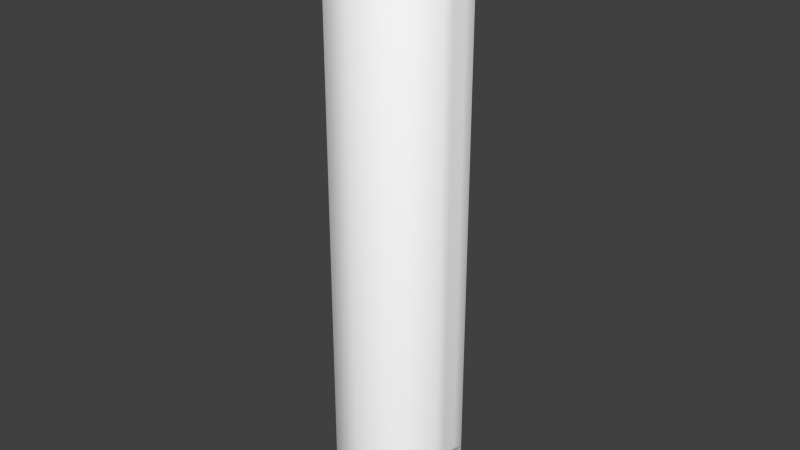 # Source: Torre_v2_textura_.blend  (saved by Blender 2.74.0; exported with 4.5.12 LTS)
import bpy
from mathutils import Matrix  # noqa: F401  (used for matrix-valued properties, if any)

bpy.ops.wm.read_factory_settings(use_empty=True)
scene = bpy.context.scene
scene.name = 'Scene'

# ---- collections
col_collection_1 = bpy.data.collections.new('Collection 1'); scene.collection.children.link(col_collection_1)

# ---- materials (node trees are filled in below, after node groups)
mat_torre = bpy.data.materials.new('torre')
mat_torre.alpha_threshold = 0.0
mat_torre.use_transparent_shadow = False
mat_torre.diffuse_color = (1.0, 1.0, 1.0, 1.0)
mat_torre.roughness = 0.5
mat_torre.specular_intensity = 0.0

# ---- material node trees

# ---- world
world_world = bpy.data.worlds.new('World'); scene.world = world_world
world_world.color = (0.05088, 0.05088, 0.05088)
world_world.use_sun_shadow = False
world_world.sun_shadow_jitter_overblur = 0.0
world_world.cycles.sampling_method = 'MANUAL'
world_world.cycles.sample_map_resolution = 256

# ---- meshes
me_cylinder_003 = bpy.data.meshes.new('Cylinder.003')
me_cylinder_003.from_pydata([(0.5878, 0.809, 0.0006628), (0.5878, 0.809, 8.381), (0.9511, 0.309, 0.0006628), (0.9511, 0.309, 8.381), (0.9511, -0.309, 0.0006628), (0.9511, -0.309, 8.381), (0.5878, -0.809, 0.0006628), (0.5878, -0.809, 8.381), (0.5086, 0.6911, 8.748), (0.819, 0.264, 8.748), (0.819, -0.264, 8.748), (0.5086, -0.6911, 8.748), (0.3871, 0.526, 9.006), (0.6233, 0.2009, 9.006), (0.6233, -0.2009, 9.006), (0.3871, -0.526, 9.006), (0.2313, 0.3142, 9.163), (0.3724, 0.12, 9.163), (0.3724, -0.12, 9.163), (0.2313, -0.3142, 9.163), (0.1306, 0.1775, 9.193), (0.2104, 0.06781, 9.193), (0.2104, -0.06781, 9.193), (0.1306, -0.1775, 9.193), (0.0607, 0.08248, 9.199), (0.09773, 0.0315, 9.199), (0.09773, -0.0315, 9.199), (0.0607, -0.08248, 9.199), (2.659e-09, 1.0, 0.0006628), (2.659e-09, 1.0, 8.381), (-0.5878, 0.809, 0.0006628), (-0.5878, 0.809, 8.381), (-0.9511, 0.309, 0.0006628), (-0.9511, 0.309, 8.381), (-0.9511, -0.309, 0.0006628), (-0.9511, -0.309, 8.381), (-0.5878, -0.809, 0.0006628), (-0.5878, -0.809, 8.381), (2.659e-09, -1.0, 0.0006628), (2.659e-09, -1.0, 8.381), (-0.5086, 0.6911, 8.748), (2.659e-09, 0.8543, 8.748), (-0.819, 0.264, 8.748), (-0.819, -0.264, 8.748), (-0.5086, -0.6911, 8.748), (2.659e-09, -0.8543, 8.748), (-0.3871, 0.526, 9.006), (2.659e-09, 0.6502, 9.006), (-0.6233, 0.2009, 9.006), (-0.6233, -0.2009, 9.006), (-0.3871, -0.526, 9.006), (2.659e-09, -0.6502, 9.006), (-0.2313, 0.3142, 9.163), (2.659e-09, 0.3884, 9.163), (-0.3724, 0.12, 9.163), (-0.3724, -0.12, 9.163), (-0.2313, -0.3142, 9.163), (2.659e-09, -0.3884, 9.163), (-0.1306, 0.1775, 9.193), (2.659e-09, 0.2194, 9.193), (-0.2104, 0.06781, 9.193), (-0.2104, -0.06781, 9.193), (-0.1306, -0.1775, 9.193), (2.659e-09, -0.2194, 9.193), (-0.0607, 0.08248, 9.199), (2.659e-09, 0.1019, 9.199), (-0.09773, 0.0315, 9.199), (-0.09773, -0.0315, 9.199), (-0.0607, -0.08248, 9.199), (2.659e-09, -0.1019, 9.199), (2.659e-09, 1.0, 1.035), (0.5878, 0.809, 1.035), (0.9511, 0.309, 1.035), (0.9511, -0.309, 1.035), (0.5878, -0.809, 1.035), (2.659e-09, -1.0, 1.035), (-0.5878, 0.809, 1.035), (-0.9511, 0.309, 1.035), (-0.9511, -0.309, 1.035), (-0.5878, -0.809, 1.035), (0.09773, -0.0095, 9.199), (0.2104, -0.02442, 9.193), (0.3724, -0.04589, 9.163), (0.6233, -0.07914, 9.006), (0.819, -0.1051, 8.748), (0.9511, -0.1236, 8.381), (0.9511, -0.1236, 1.035), (0.9511, -0.2412, 0.0006628), (0.2104, 0.02442, 9.193), (0.3724, 0.04589, 9.163), (0.6233, 0.07914, 9.006), (0.819, 0.1051, 8.748), (0.9511, 0.1236, 8.381), (0.09773, 0.0095, 9.199), (0.9511, 0.1236, 1.035), (0.9511, 0.2337, 0.0006628), (0.5878, 0.809, 0.9852), (0.9511, 0.309, 0.9852), (0.9511, -0.309, 0.9852), (0.5878, -0.809, 0.9852), (2.659e-09, -1.0, 0.9852), (-0.5878, 0.809, 0.9852), (-0.9511, 0.309, 0.9852), (-0.9511, -0.309, 0.9852), (-0.5878, -0.809, 0.9852), (2.659e-09, 1.0, 0.9852), (0.9511, -0.1931, 0.9852), (0.9511, 0.1931, 0.9852), (0.5878, 0.809, 0.9229), (0.9511, 0.309, 0.9229), (0.9511, -0.309, 0.9229), (0.5878, -0.809, 0.9229), (2.659e-09, -1.0, 0.9229), (-0.5878, 0.809, 0.9229), (-0.9511, 0.309, 0.9229), (-0.9511, -0.309, 0.9229), (-0.5878, -0.809, 0.9229), (0.9511, -0.22, 0.9229), (0.9511, 0.22, 0.9229), (2.659e-09, 1.0, 0.9229), (0.5878, 0.809, 0.02792), (0.9511, 0.309, 0.02792), (0.9511, -0.309, 0.02792), (0.5878, -0.809, 0.02792), (2.659e-09, -1.0, 0.02792), (-0.5878, 0.809, 0.02792), (-0.9511, 0.309, 0.02792), (-0.9511, -0.309, 0.02792), (-0.5878, -0.809, 0.02792), (0.9511, -0.2405, 0.02792), (0.9511, 0.2333, 0.02792), (2.659e-09, 1.0, 0.02792), (0.8417, -0.1236, 1.035), (0.8417, 0.1236, 1.035), (0.8417, -0.1931, 0.9852), (0.8417, 0.1931, 0.9852), (0.8417, -0.22, 0.9229), (0.8417, 0.22, 0.9229), (0.8417, -0.2405, 0.04184), (0.8417, 0.2333, 0.04184), (2.659e-09, 1.0, 1.106), (0.5878, 0.809, 1.106), (0.9511, 0.309, 1.106), (0.9511, -0.309, 1.106), (0.5878, -0.809, 1.106), (2.659e-09, -1.0, 1.106), (-0.5878, 0.809, 1.106), (-0.9511, 0.309, 1.106), (-0.9511, -0.309, 1.106), (-0.5878, -0.809, 1.106), (0.9511, -0.1236, 1.106), (0.9511, 0.1236, 1.106)], [], [(140, 29, 1, 141), (141, 1, 3, 142), (143, 5, 7, 144), (144, 7, 39, 145), (39, 7, 11, 45), (7, 5, 10, 11), (3, 1, 8, 9), (1, 29, 41, 8), (45, 11, 15, 51), (11, 10, 14, 15), (9, 8, 12, 13), (8, 41, 47, 12), (51, 15, 19, 57), (15, 14, 18, 19), (13, 12, 16, 17), (12, 47, 53, 16), (57, 19, 23, 63), (19, 18, 22, 23), (17, 16, 20, 21), (16, 53, 59, 20), (63, 23, 27, 69), (23, 22, 26, 27), (21, 20, 24, 25), (20, 59, 65, 24), (140, 146, 31, 29), (146, 147, 33, 31), (147, 148, 35, 33), (148, 149, 37, 35), (149, 145, 39, 37), (39, 45, 44, 37), (37, 44, 43, 35), (35, 43, 42, 33), (33, 42, 40, 31), (31, 40, 41, 29), (45, 51, 50, 44), (44, 50, 49, 43), (43, 49, 48, 42), (42, 48, 46, 40), (40, 46, 47, 41), (51, 57, 56, 50), (50, 56, 55, 49), (49, 55, 54, 48), (48, 54, 52, 46), (46, 52, 53, 47), (57, 63, 62, 56), (56, 62, 61, 55), (55, 61, 60, 54), (54, 60, 58, 52), (52, 58, 59, 53), (63, 69, 68, 62), (62, 68, 67, 61), (61, 67, 66, 60), (60, 66, 64, 58), (58, 64, 65, 59), (64, 66, 67, 68, 69, 65), (104, 100, 75, 79), (103, 104, 79, 78), (102, 103, 78, 77), (101, 102, 77, 76), (105, 101, 76, 70), (99, 74, 75, 100), (98, 73, 74, 99), (96, 71, 72, 97), (105, 70, 71, 96), (24, 65, 69, 27, 26, 80, 93, 25), (93, 88, 21, 25), (88, 89, 17, 21), (89, 90, 13, 17), (90, 91, 9, 13), (91, 92, 3, 9), (150, 85, 5, 143), (106, 86, 73, 98), (0, 2, 95, 87, 4, 6, 38, 36, 34, 32, 30, 28), (117, 129, 138, 136), (151, 92, 85, 150), (10, 5, 85, 84), (14, 10, 84, 83), (18, 14, 83, 82), (22, 18, 82, 81), (26, 22, 81, 80), (142, 3, 92, 151), (97, 72, 94, 107), (84, 85, 92, 91), (83, 84, 91, 90), (82, 83, 90, 89), (81, 82, 89, 88), (80, 81, 88, 93), (109, 97, 107, 118), (130, 118, 137, 139), (117, 106, 98, 110), (119, 105, 96, 108), (108, 96, 97, 109), (110, 98, 99, 111), (111, 99, 100, 112), (119, 113, 101, 105), (113, 114, 102, 101), (114, 115, 103, 102), (115, 116, 104, 103), (116, 112, 100, 104), (128, 124, 112, 116), (127, 128, 116, 115), (126, 127, 115, 114), (125, 126, 114, 113), (131, 125, 113, 119), (123, 111, 112, 124), (122, 110, 111, 123), (120, 108, 109, 121), (131, 119, 108, 120), (129, 117, 110, 122), (129, 130, 139, 138), (121, 109, 118, 130), (2, 121, 130, 95), (95, 130, 129, 87), (87, 129, 122, 4), (28, 131, 120, 0), (0, 120, 121, 2), (4, 122, 123, 6), (6, 123, 124, 38), (28, 30, 125, 131), (30, 32, 126, 125), (32, 34, 127, 126), (34, 36, 128, 127), (36, 38, 124, 128), (135, 133, 132, 134), (137, 135, 134, 136), (139, 137, 136, 138), (118, 107, 135, 137), (106, 117, 136, 134), (107, 94, 133, 135), (86, 106, 134, 132), (94, 86, 132, 133), (72, 142, 151, 94), (94, 151, 150, 86), (86, 150, 143, 73), (79, 75, 145, 149), (78, 79, 149, 148), (77, 78, 148, 147), (76, 77, 147, 146), (70, 76, 146, 140), (74, 144, 145, 75), (73, 143, 144, 74), (71, 141, 142, 72), (70, 140, 141, 71)])
me_cylinder_003.polygons.foreach_set('use_smooth', [True] * 143)
_uv = me_cylinder_003.uv_layers.new(name='UVMap')
_uv.uv.foreach_set('vector', [0.4739, 0.1728, 0.4739, 0.8393, 0.4173, 0.8393, 0.4173, 0.1728, 0.4173, 0.1728, 0.4173, 0.8393, 0.3607, 0.8393, 0.3607, 0.1728, 0.2927, 0.1728, 0.2926, 0.8393, 0.236, 0.8393, 0.236, 0.1728, 0.236, 0.1728, 0.236, 0.8393, 0.1794, 0.8393, 0.1794, 0.1728, 0.6717, 0.6072, 0.7899, 0.5644, 0.7946, 0.6373, 0.7137, 0.6639, 0.7899, 0.5644, 0.914, 0.6004, 0.8723, 0.6618, 0.7946, 0.6373, 0.9922, 0.7072, 0.9922, 0.8351, 0.9239, 0.8102, 0.9225, 0.7289, 0.9922, 0.8351, 0.9184, 0.9371, 0.8756, 0.8804, 0.9239, 0.8102, 0.7137, 0.6639, 0.7946, 0.6373, 0.7938, 0.6857, 0.7437, 0.7041, 0.7946, 0.6373, 0.8723, 0.6618, 0.8449, 0.7005, 0.7938, 0.6857, 0.9225, 0.7289, 0.9239, 0.8102, 0.8772, 0.7973, 0.8776, 0.744, 0.9239, 0.8102, 0.8756, 0.8804, 0.8455, 0.84, 0.8772, 0.7973, 0.7437, 0.7041, 0.7938, 0.6857, 0.794, 0.7245, 0.7665, 0.7346, 0.7938, 0.6857, 0.8449, 0.7005, 0.8224, 0.7326, 0.794, 0.7245, 0.8776, 0.744, 0.8772, 0.7973, 0.8401, 0.7861, 0.8404, 0.7567, 0.8772, 0.7973, 0.8455, 0.84, 0.8227, 0.8096, 0.8401, 0.7861, 0.7665, 0.7346, 0.794, 0.7245, 0.7943, 0.7454, 0.7787, 0.7509, 0.794, 0.7245, 0.8224, 0.7326, 0.8102, 0.7501, 0.7943, 0.7454, 0.8404, 0.7567, 0.8401, 0.7861, 0.8202, 0.7799, 0.8201, 0.7634, 0.8401, 0.7861, 0.8227, 0.8096, 0.8105, 0.7933, 0.8202, 0.7799, 0.7787, 0.7509, 0.7943, 0.7454, 0.7945, 0.7597, 0.7872, 0.7623, 0.7943, 0.7454, 0.8102, 0.7501, 0.8018, 0.762, 0.7945, 0.7597, 0.8201, 0.7634, 0.8202, 0.7799, 0.8065, 0.7757, 0.8064, 0.768, 0.8202, 0.7799, 0.8105, 0.7933, 0.8021, 0.782, 0.8065, 0.7757, 0.4739, 0.1728, 0.5305, 0.1728, 0.5305, 0.8393, 0.4739, 0.8393, 0.5305, 0.1728, 0.5872, 0.1728, 0.5872, 0.8393, 0.5305, 0.8393, 0.009563, 0.1728, 0.06618, 0.1728, 0.06618, 0.8393, 0.009559, 0.8393, 0.06618, 0.1728, 0.1228, 0.1728, 0.1228, 0.8393, 0.06618, 0.8393, 0.1228, 0.1728, 0.1794, 0.1728, 0.1794, 0.8393, 0.1228, 0.8393, 0.6717, 0.6072, 0.7137, 0.6639, 0.665, 0.7338, 0.5968, 0.7079, 0.5968, 0.7079, 0.665, 0.7338, 0.6659, 0.8163, 0.5939, 0.8366, 0.5939, 0.8366, 0.6659, 0.8163, 0.7159, 0.881, 0.6705, 0.9456, 0.6705, 0.9456, 0.7159, 0.881, 0.7942, 0.9071, 0.799, 0.9816, 0.799, 0.9816, 0.7942, 0.9071, 0.8756, 0.8804, 0.9184, 0.9371, 0.7137, 0.6639, 0.7437, 0.7041, 0.7118, 0.747, 0.665, 0.7338, 0.665, 0.7338, 0.7118, 0.747, 0.7114, 0.8007, 0.6659, 0.8163, 0.6659, 0.8163, 0.7114, 0.8007, 0.7445, 0.8429, 0.7159, 0.881, 0.7159, 0.881, 0.7445, 0.8429, 0.7954, 0.8582, 0.7942, 0.9071, 0.7942, 0.9071, 0.7954, 0.8582, 0.8455, 0.84, 0.8756, 0.8804, 0.7437, 0.7041, 0.7665, 0.7346, 0.749, 0.7581, 0.7118, 0.747, 0.7118, 0.747, 0.749, 0.7581, 0.7489, 0.7879, 0.7114, 0.8007, 0.7114, 0.8007, 0.7489, 0.7879, 0.7672, 0.8114, 0.7445, 0.8429, 0.7445, 0.8429, 0.7672, 0.8114, 0.7953, 0.8196, 0.7954, 0.8582, 0.7954, 0.8582, 0.7953, 0.8196, 0.8227, 0.8096, 0.8455, 0.84, 0.7665, 0.7346, 0.7787, 0.7509, 0.7691, 0.7644, 0.749, 0.7581, 0.749, 0.7581, 0.7691, 0.7644, 0.7692, 0.7809, 0.7489, 0.7879, 0.7489, 0.7879, 0.7692, 0.7809, 0.7793, 0.7941, 0.7672, 0.8114, 0.7672, 0.8114, 0.7793, 0.7941, 0.795, 0.7987, 0.7953, 0.8196, 0.7953, 0.8196, 0.795, 0.7987, 0.8105, 0.7933, 0.8227, 0.8096, 0.7787, 0.7509, 0.7872, 0.7623, 0.7828, 0.7685, 0.7691, 0.7644, 0.7691, 0.7644, 0.7828, 0.7685, 0.7829, 0.7762, 0.7692, 0.7809, 0.7692, 0.7809, 0.7829, 0.7762, 0.7875, 0.7823, 0.7793, 0.7941, 0.7793, 0.7941, 0.7875, 0.7823, 0.7948, 0.7845, 0.795, 0.7987, 0.795, 0.7987, 0.7948, 0.7845, 0.8021, 0.782, 0.8105, 0.7933, 0.7948, 0.7845, 0.7875, 0.7823, 0.7829, 0.7762, 0.7828, 0.7685, 0.7872, 0.7623, 0.8021, 0.782, 0.1228, 0.1618, 0.1794, 0.1618, 0.1794, 0.1664, 0.1228, 0.1664, 0.06618, 0.1618, 0.1228, 0.1618, 0.1228, 0.1664, 0.06618, 0.1664, 0.009563, 0.1618, 0.06618, 0.1618, 0.06618, 0.1664, 0.009563, 0.1664, 0.5305, 0.1618, 0.5872, 0.1618, 0.5872, 0.1664, 0.5305, 0.1664, 0.4739, 0.1618, 0.5305, 0.1618, 0.5305, 0.1664, 0.4739, 0.1664, 0.236, 0.1618, 0.236, 0.1664, 0.1794, 0.1664, 0.1794, 0.1618, 0.2927, 0.1618, 0.2927, 0.1664, 0.236, 0.1664, 0.236, 0.1618, 0.4173, 0.1618, 0.4173, 0.1664, 0.3607, 0.1664, 0.3607, 0.1618, 0.4739, 0.1618, 0.4739, 0.1664, 0.4173, 0.1664, 0.4173, 0.1618, 0.8065, 0.7757, 0.8021, 0.782, 0.7872, 0.7623, 0.7945, 0.7597, 0.8018, 0.762, 0.8037, 0.7644, 0.805, 0.7661, 0.8064, 0.768, 0.805, 0.7661, 0.817, 0.7592, 0.8201, 0.7634, 0.8064, 0.768, 0.817, 0.7592, 0.8349, 0.7492, 0.8404, 0.7567, 0.8201, 0.7634, 0.8349, 0.7492, 0.8684, 0.7303, 0.8776, 0.744, 0.8404, 0.7567, 0.8684, 0.7303, 0.9098, 0.707, 0.9225, 0.7289, 0.8776, 0.744, 0.9098, 0.707, 0.974, 0.672, 0.9922, 0.7072, 0.9225, 0.7289, 0.3211, 0.1728, 0.3211, 0.8393, 0.3041, 0.8393, 0.3041, 0.1728, 0.8892, 0.2925, 0.9014, 0.302, 0.8707, 0.2985, 0.8716, 0.291, 0.9465, 0.5354, 0.88, 0.557, 0.8719, 0.5544, 0.8131, 0.5364, 0.8135, 0.5354, 0.7724, 0.4788, 0.7724, 0.4089, 0.8135, 0.3523, 0.88, 0.3307, 0.9465, 0.3523, 0.9876, 0.4089, 0.9876, 0.4788, 0.8839, 0.2825, 0.8953, 0.1785, 0.9044, 0.1895, 0.8988, 0.2759, 0.3437, 0.1728, 0.3437, 0.8393, 0.3211, 0.8393, 0.3211, 0.1728, 0.8723, 0.6618, 0.914, 0.6004, 0.943, 0.6287, 0.8896, 0.6804, 0.8449, 0.7005, 0.8723, 0.6618, 0.8896, 0.6804, 0.8554, 0.7132, 0.8224, 0.7326, 0.8449, 0.7005, 0.8554, 0.7132, 0.8281, 0.74, 0.8102, 0.7501, 0.8224, 0.7326, 0.8281, 0.74, 0.8134, 0.7543, 0.8018, 0.762, 0.8102, 0.7501, 0.8134, 0.7543, 0.8037, 0.7644, 0.3607, 0.1728, 0.3607, 0.8393, 0.3437, 0.8393, 0.3437, 0.1728, 0.9685, 0.2945, 0.9687, 0.3014, 0.9399, 0.3027, 0.9513, 0.2943, 0.8896, 0.6804, 0.943, 0.6287, 0.974, 0.672, 0.9098, 0.707, 0.8554, 0.7132, 0.8896, 0.6804, 0.9098, 0.707, 0.8684, 0.7303, 0.8281, 0.74, 0.8554, 0.7132, 0.8684, 0.7303, 0.8349, 0.7492, 0.8134, 0.7543, 0.8281, 0.74, 0.8349, 0.7492, 0.817, 0.7592, 0.8037, 0.7644, 0.8134, 0.7543, 0.817, 0.7592, 0.805, 0.7661, 0.9685, 0.2862, 0.9685, 0.2945, 0.9513, 0.2943, 0.9576, 0.2854, 0.9602, 0.1759, 0.9576, 0.2854, 0.9436, 0.2784, 0.9485, 0.1917, 0.8839, 0.2825, 0.8892, 0.2925, 0.8716, 0.291, 0.8728, 0.2822, 0.4739, 0.1561, 0.4739, 0.1618, 0.4173, 0.1618, 0.4173, 0.1561, 0.4173, 0.1561, 0.4173, 0.1618, 0.3607, 0.1618, 0.3607, 0.1561, 0.2927, 0.1561, 0.2927, 0.1618, 0.236, 0.1618, 0.236, 0.1561, 0.236, 0.1561, 0.236, 0.1618, 0.1794, 0.1618, 0.1794, 0.1561, 0.4739, 0.1561, 0.5305, 0.1561, 0.5305, 0.1618, 0.4739, 0.1618, 0.5305, 0.1561, 0.5872, 0.1561, 0.5872, 0.1618, 0.5305, 0.1618, 0.009563, 0.1561, 0.06618, 0.1561, 0.06618, 0.1618, 0.009563, 0.1618, 0.06618, 0.1561, 0.1228, 0.1561, 0.1228, 0.1618, 0.06618, 0.1618, 0.1228, 0.1561, 0.1794, 0.1561, 0.1794, 0.1618, 0.1228, 0.1618, 0.1228, 0.07408, 0.1794, 0.07408, 0.1794, 0.1561, 0.1228, 0.1561, 0.06618, 0.07408, 0.1228, 0.07408, 0.1228, 0.1561, 0.06618, 0.1561, 0.009563, 0.07408, 0.06618, 0.07408, 0.06618, 0.1561, 0.009563, 0.1561, 0.5305, 0.07408, 0.5872, 0.07408, 0.5872, 0.1561, 0.5305, 0.1561, 0.4739, 0.07408, 0.5305, 0.07408, 0.5305, 0.1561, 0.4739, 0.1561, 0.236, 0.07408, 0.236, 0.1561, 0.1794, 0.1561, 0.1794, 0.07408, 0.2927, 0.07408, 0.2927, 0.1561, 0.236, 0.1561, 0.236, 0.07408, 0.4173, 0.07408, 0.4173, 0.1561, 0.3607, 0.1561, 0.3607, 0.07408, 0.4739, 0.07408, 0.4739, 0.1561, 0.4173, 0.1561, 0.4173, 0.07408, 0.8953, 0.1785, 0.8839, 0.2825, 0.8728, 0.2822, 0.8868, 0.1779, 0.8953, 0.1785, 0.9602, 0.1759, 0.9485, 0.1917, 0.9044, 0.1895, 0.9693, 0.1759, 0.9685, 0.2862, 0.9576, 0.2854, 0.9602, 0.1759, 0.9692, 0.1727, 0.9693, 0.1759, 0.9602, 0.1759, 0.9602, 0.1728, 0.9602, 0.1728, 0.9602, 0.1759, 0.8953, 0.1785, 0.8953, 0.175, 0.8953, 0.175, 0.8953, 0.1785, 0.8868, 0.1779, 0.887, 0.1746, 0.4739, 0.07158, 0.4739, 0.07408, 0.4173, 0.07408, 0.4173, 0.07158, 0.4173, 0.07158, 0.4173, 0.07408, 0.3607, 0.07408, 0.3607, 0.07158, 0.2927, 0.07158, 0.2927, 0.07408, 0.236, 0.07408, 0.236, 0.07158, 0.236, 0.07158, 0.236, 0.07408, 0.1794, 0.07408, 0.1794, 0.07158, 0.4739, 0.07158, 0.5305, 0.07158, 0.5305, 0.07408, 0.4739, 0.07408, 0.5305, 0.07158, 0.5872, 0.07158, 0.5872, 0.07408, 0.5305, 0.07408, 0.009563, 0.07158, 0.06618, 0.07158, 0.06618, 0.07408, 0.009563, 0.07408, 0.06618, 0.07158, 0.1228, 0.07158, 0.1228, 0.07408, 0.06618, 0.07408, 0.1228, 0.07158, 0.1794, 0.07158, 0.1794, 0.07408, 0.1228, 0.07408, 0.8376, 0.2759, 0.8232, 0.2863, 0.7724, 0.2863, 0.758, 0.2759, 0.8431, 0.2631, 0.8376, 0.2759, 0.758, 0.2759, 0.7525, 0.2631, 0.8458, 0.08173, 0.8431, 0.2631, 0.7525, 0.2631, 0.7483, 0.08173, 0.9576, 0.2854, 0.9513, 0.2943, 0.9407, 0.2849, 0.9436, 0.2784, 0.8892, 0.2925, 0.8839, 0.2825, 0.8988, 0.2759, 0.9022, 0.2824, 0.9513, 0.2943, 0.9399, 0.3027, 0.9336, 0.2896, 0.9407, 0.2849, 0.9014, 0.302, 0.8892, 0.2925, 0.9022, 0.2824, 0.9085, 0.2881, 0.9399, 0.3027, 0.9014, 0.302, 0.9085, 0.2881, 0.9336, 0.2896, 0.9687, 0.3014, 0.9693, 0.3118, 0.9404, 0.3134, 0.9399, 0.3027, 0.9399, 0.3027, 0.9404, 0.3134, 0.9008, 0.3134, 0.9014, 0.302, 0.9014, 0.302, 0.9008, 0.3134, 0.8696, 0.3104, 0.8707, 0.2985, 0.1228, 0.1664, 0.1794, 0.1664, 0.1794, 0.1728, 0.1228, 0.1728, 0.06618, 0.1664, 0.1228, 0.1664, 0.1228, 0.1728, 0.06618, 0.1728, 0.009563, 0.1664, 0.06618, 0.1664, 0.06618, 0.1728, 0.009563, 0.1728, 0.5305, 0.1664, 0.5872, 0.1664, 0.5872, 0.1728, 0.5305, 0.1728, 0.4739, 0.1664, 0.5305, 0.1664, 0.5305, 0.1728, 0.4739, 0.1728, 0.236, 0.1664, 0.236, 0.1728, 0.1794, 0.1728, 0.1794, 0.1664, 0.2927, 0.1664, 0.2927, 0.1728, 0.236, 0.1728, 0.236, 0.1664, 0.4173, 0.1664, 0.4173, 0.1728, 0.3607, 0.1728, 0.3607, 0.1664, 0.4739, 0.1664, 0.4739, 0.1728, 0.4173, 0.1728, 0.4173, 0.1664])
me_cylinder_003.materials.append(mat_torre)
me_cylinder_003.use_remesh_preserve_volume = False
me_cylinder_003.use_remesh_preserve_attributes = False
me_cylinder_003.use_mirror_vertex_groups = False
me_cylinder_003.update()

# ---- objects
ob_torre = bpy.data.objects.new('torre', me_cylinder_003)

# ---- transforms, parenting, visibility, modifiers, constraints
ob_torre.location = (0.0, 0.001257, 0.0)
ob_torre.scale = (0.7978, 0.7978, 0.7978)
ob_torre.lineart.crease_threshold = 0.0

# ---- collection membership
col_collection_1.objects.link(ob_torre)

# ---- scene / render settings (as saved in the file)
scene.frame_start = 1; scene.frame_end = 250; scene.frame_set(155)
scene.render.engine = 'BLENDER_EEVEE_NEXT'
scene.render.dither_intensity = 0.0
scene.cycles.use_denoising = False
scene.cycles.samples = 10
scene.cycles.sampling_pattern = 'TABULATED_SOBOL'
scene.cycles.light_sampling_threshold = 0.0
scene.cycles.use_adaptive_sampling = False
scene.cycles.use_light_tree = False
scene.cycles.blur_glossy = 0.0
scene.cycles.pixel_filter_type = 'GAUSSIAN'
scene.cycles.sample_clamp_indirect = 0.0
scene.view_settings.view_transform = 'Standard'
bpy.context.view_layer.update()

# ---- added for rendering (the .blend has no active camera and no usable light): camera, sun
cam_auto = bpy.data.cameras.new('AutoCamera')
cam_auto.lens = 50.0
cam_auto.sensor_width = 36.0
cam_auto.clip_end = 1000.0
ob_auto_camera = bpy.data.objects.new('AutoCamera', cam_auto)
scene.collection.objects.link(ob_auto_camera)
ob_auto_camera.location = (7.08897, -8.5055, 9.34103)
ob_auto_camera.rotation_euler = (1.09748, -7.21219e-08, 0.694738)
scene.camera = ob_auto_camera
light_auto_sun = bpy.data.lights.new('AutoSun', 'SUN')
light_auto_sun.energy = 3.0
light_auto_sun.angle = 0.0523599
ob_auto_sun = bpy.data.objects.new('AutoSun', light_auto_sun)
scene.collection.objects.link(ob_auto_sun)
ob_auto_sun.rotation_euler = (0.872665, 0.174533, 0.523599)
bpy.context.view_layer.update()
